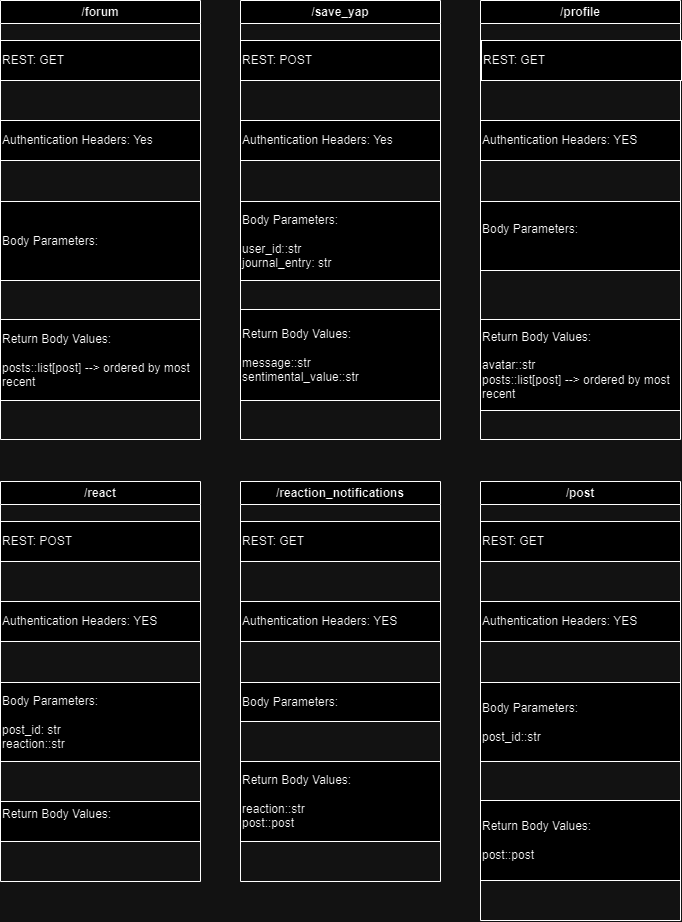

The diagram above was exported from draw.io. Its source (the exported page's mxGraphModel, read from the mxfile embedded in the PNG):
<mxGraphModel dx="1244" dy="473" grid="1" gridSize="10" guides="1" tooltips="1" connect="1" arrows="1" fold="1" page="1" pageScale="1" pageWidth="827" pageHeight="1169" math="0" shadow="0">
  <root>
    <mxCell id="0" />
    <mxCell id="1" parent="0" />
    <mxCell id="ME81ftvoGgOyoQ9Bezfv-12" value="/forum" style="swimlane;whiteSpace=wrap;html=1;" vertex="1" parent="1">
      <mxGeometry x="40" y="40" width="200" height="439" as="geometry" />
    </mxCell>
    <mxCell id="ME81ftvoGgOyoQ9Bezfv-13" value="REST: GET" style="rounded=0;whiteSpace=wrap;html=1;align=left;" vertex="1" parent="ME81ftvoGgOyoQ9Bezfv-12">
      <mxGeometry y="40" width="200" height="40" as="geometry" />
    </mxCell>
    <mxCell id="ME81ftvoGgOyoQ9Bezfv-14" value="Authentication Headers: Yes" style="rounded=0;whiteSpace=wrap;html=1;align=left;" vertex="1" parent="ME81ftvoGgOyoQ9Bezfv-12">
      <mxGeometry y="120" width="200" height="40" as="geometry" />
    </mxCell>
    <mxCell id="ME81ftvoGgOyoQ9Bezfv-15" value="Body Parameters:&lt;br&gt;" style="rounded=0;whiteSpace=wrap;html=1;align=left;" vertex="1" parent="ME81ftvoGgOyoQ9Bezfv-12">
      <mxGeometry y="201" width="200" height="79" as="geometry" />
    </mxCell>
    <mxCell id="ME81ftvoGgOyoQ9Bezfv-25" value="Return Body Values:&lt;br&gt;&lt;br&gt;posts::list[post] --&amp;gt; ordered by most recent" style="rounded=0;whiteSpace=wrap;html=1;align=left;" vertex="1" parent="ME81ftvoGgOyoQ9Bezfv-12">
      <mxGeometry y="319" width="200" height="81" as="geometry" />
    </mxCell>
    <mxCell id="ME81ftvoGgOyoQ9Bezfv-16" value="/save_yap" style="swimlane;whiteSpace=wrap;html=1;" vertex="1" parent="1">
      <mxGeometry x="280" y="40" width="200" height="439" as="geometry" />
    </mxCell>
    <mxCell id="ME81ftvoGgOyoQ9Bezfv-17" value="REST: POST" style="rounded=0;whiteSpace=wrap;html=1;align=left;" vertex="1" parent="ME81ftvoGgOyoQ9Bezfv-16">
      <mxGeometry y="40" width="200" height="40" as="geometry" />
    </mxCell>
    <mxCell id="ME81ftvoGgOyoQ9Bezfv-18" value="Authentication Headers: Yes" style="rounded=0;whiteSpace=wrap;html=1;align=left;" vertex="1" parent="ME81ftvoGgOyoQ9Bezfv-16">
      <mxGeometry y="120" width="200" height="40" as="geometry" />
    </mxCell>
    <mxCell id="ME81ftvoGgOyoQ9Bezfv-19" value="Body Parameters:&lt;br&gt;&lt;br&gt;user_id::str&lt;br&gt;journal_entry: str" style="rounded=0;whiteSpace=wrap;html=1;align=left;" vertex="1" parent="ME81ftvoGgOyoQ9Bezfv-16">
      <mxGeometry y="201" width="200" height="79" as="geometry" />
    </mxCell>
    <mxCell id="ME81ftvoGgOyoQ9Bezfv-31" value="Return Body Values:&lt;br&gt;&lt;br&gt;message::str&lt;br&gt;sentimental_value::str" style="rounded=0;whiteSpace=wrap;html=1;align=left;" vertex="1" parent="ME81ftvoGgOyoQ9Bezfv-16">
      <mxGeometry y="309" width="200" height="91" as="geometry" />
    </mxCell>
    <mxCell id="ME81ftvoGgOyoQ9Bezfv-20" value="/profile" style="swimlane;whiteSpace=wrap;html=1;" vertex="1" parent="1">
      <mxGeometry x="520" y="40" width="200" height="439" as="geometry" />
    </mxCell>
    <mxCell id="ME81ftvoGgOyoQ9Bezfv-21" value="REST: GET" style="rounded=0;whiteSpace=wrap;html=1;align=left;" vertex="1" parent="ME81ftvoGgOyoQ9Bezfv-20">
      <mxGeometry x="1" y="40" width="200" height="40" as="geometry" />
    </mxCell>
    <mxCell id="ME81ftvoGgOyoQ9Bezfv-22" value="Authentication Headers: YES" style="rounded=0;whiteSpace=wrap;html=1;align=left;" vertex="1" parent="ME81ftvoGgOyoQ9Bezfv-20">
      <mxGeometry y="120" width="200" height="40" as="geometry" />
    </mxCell>
    <mxCell id="ME81ftvoGgOyoQ9Bezfv-23" value="Body Parameters:&lt;br&gt;&lt;br&gt;" style="rounded=0;whiteSpace=wrap;html=1;align=left;" vertex="1" parent="ME81ftvoGgOyoQ9Bezfv-20">
      <mxGeometry y="201" width="200" height="69" as="geometry" />
    </mxCell>
    <mxCell id="ME81ftvoGgOyoQ9Bezfv-32" value="Return Body Values:&lt;br&gt;&lt;br&gt;avatar::str&lt;br&gt;posts::list[post] --&amp;gt; ordered by most recent" style="rounded=0;whiteSpace=wrap;html=1;align=left;" vertex="1" parent="ME81ftvoGgOyoQ9Bezfv-20">
      <mxGeometry y="319" width="200" height="91" as="geometry" />
    </mxCell>
    <mxCell id="ME81ftvoGgOyoQ9Bezfv-33" value="/react" style="swimlane;whiteSpace=wrap;html=1;" vertex="1" parent="1">
      <mxGeometry x="40" y="521" width="200" height="400" as="geometry" />
    </mxCell>
    <mxCell id="ME81ftvoGgOyoQ9Bezfv-34" value="REST: POST" style="rounded=0;whiteSpace=wrap;html=1;align=left;" vertex="1" parent="ME81ftvoGgOyoQ9Bezfv-33">
      <mxGeometry y="40" width="200" height="40" as="geometry" />
    </mxCell>
    <mxCell id="ME81ftvoGgOyoQ9Bezfv-35" value="Authentication Headers: YES" style="rounded=0;whiteSpace=wrap;html=1;align=left;" vertex="1" parent="ME81ftvoGgOyoQ9Bezfv-33">
      <mxGeometry y="120" width="200" height="40" as="geometry" />
    </mxCell>
    <mxCell id="ME81ftvoGgOyoQ9Bezfv-36" value="Body Parameters:&lt;br&gt;&lt;br&gt;post_id: str&lt;br&gt;reaction::str" style="rounded=0;whiteSpace=wrap;html=1;align=left;" vertex="1" parent="ME81ftvoGgOyoQ9Bezfv-33">
      <mxGeometry y="201" width="200" height="79" as="geometry" />
    </mxCell>
    <mxCell id="ME81ftvoGgOyoQ9Bezfv-37" value="Return Body Values:&lt;br&gt;&lt;br&gt;" style="rounded=0;whiteSpace=wrap;html=1;align=left;" vertex="1" parent="ME81ftvoGgOyoQ9Bezfv-33">
      <mxGeometry y="320" width="200" height="40" as="geometry" />
    </mxCell>
    <mxCell id="ME81ftvoGgOyoQ9Bezfv-38" value="/reaction_notifications" style="swimlane;whiteSpace=wrap;html=1;" vertex="1" parent="1">
      <mxGeometry x="280" y="521" width="200" height="400" as="geometry" />
    </mxCell>
    <mxCell id="ME81ftvoGgOyoQ9Bezfv-39" value="REST: GET" style="rounded=0;whiteSpace=wrap;html=1;align=left;" vertex="1" parent="ME81ftvoGgOyoQ9Bezfv-38">
      <mxGeometry y="40" width="200" height="40" as="geometry" />
    </mxCell>
    <mxCell id="ME81ftvoGgOyoQ9Bezfv-40" value="Authentication Headers: YES" style="rounded=0;whiteSpace=wrap;html=1;align=left;" vertex="1" parent="ME81ftvoGgOyoQ9Bezfv-38">
      <mxGeometry y="120" width="200" height="40" as="geometry" />
    </mxCell>
    <mxCell id="ME81ftvoGgOyoQ9Bezfv-41" value="Body Parameters:" style="rounded=0;whiteSpace=wrap;html=1;align=left;" vertex="1" parent="ME81ftvoGgOyoQ9Bezfv-38">
      <mxGeometry y="201" width="200" height="39" as="geometry" />
    </mxCell>
    <mxCell id="ME81ftvoGgOyoQ9Bezfv-42" value="Return Body Values:&lt;br&gt;&lt;br&gt;reaction::str&lt;br&gt;post::post" style="rounded=0;whiteSpace=wrap;html=1;align=left;" vertex="1" parent="ME81ftvoGgOyoQ9Bezfv-38">
      <mxGeometry y="280" width="200" height="80" as="geometry" />
    </mxCell>
    <mxCell id="SlDImr9sDUVBRZLzSlaa-1" value="/post" style="swimlane;whiteSpace=wrap;html=1;" vertex="1" parent="1">
      <mxGeometry x="520" y="521" width="200" height="439" as="geometry" />
    </mxCell>
    <mxCell id="SlDImr9sDUVBRZLzSlaa-2" value="REST: GET" style="rounded=0;whiteSpace=wrap;html=1;align=left;" vertex="1" parent="SlDImr9sDUVBRZLzSlaa-1">
      <mxGeometry y="40" width="200" height="40" as="geometry" />
    </mxCell>
    <mxCell id="SlDImr9sDUVBRZLzSlaa-3" value="Authentication Headers: YES" style="rounded=0;whiteSpace=wrap;html=1;align=left;" vertex="1" parent="SlDImr9sDUVBRZLzSlaa-1">
      <mxGeometry y="120" width="200" height="40" as="geometry" />
    </mxCell>
    <mxCell id="SlDImr9sDUVBRZLzSlaa-4" value="Body Parameters:&lt;br&gt;&lt;br&gt;post_id::str" style="rounded=0;whiteSpace=wrap;html=1;align=left;" vertex="1" parent="SlDImr9sDUVBRZLzSlaa-1">
      <mxGeometry y="201" width="200" height="79" as="geometry" />
    </mxCell>
    <mxCell id="SlDImr9sDUVBRZLzSlaa-5" value="Return Body Values:&lt;br&gt;&lt;br&gt;post::post" style="rounded=0;whiteSpace=wrap;html=1;align=left;" vertex="1" parent="SlDImr9sDUVBRZLzSlaa-1">
      <mxGeometry y="319" width="200" height="80" as="geometry" />
    </mxCell>
  </root>
</mxGraphModel>